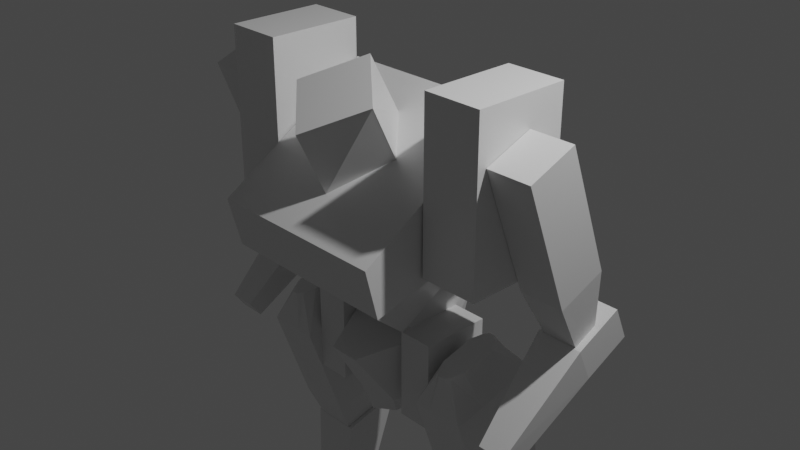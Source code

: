 # Source: mech.blend  (saved by Blender 3.1.7; exported with 4.5.12 LTS)
import bpy
from mathutils import Matrix  # noqa: F401  (used for matrix-valued properties, if any)

bpy.ops.wm.read_factory_settings(use_empty=True)
scene = bpy.context.scene
scene.name = 'Scene'

# ---- collections
col_collection = bpy.data.collections.new('Collection'); scene.collection.children.link(col_collection)

# ---- materials (node trees are filled in below, after node groups)
mat_material = bpy.data.materials.new('Material')
mat_material.alpha_threshold = 0.0
mat_material.use_transparent_shadow = False
mat_material.line_color = (0.0, 0.0, 0.0, 1.0)

# ---- material node trees
mat_material.use_nodes = True; mat_material.node_tree.nodes.clear()
_N = mat_material.node_tree.nodes; _L = mat_material.node_tree.links
n0 = _N.new('ShaderNodeOutputMaterial'); n0.name = 'Material Output'; n0.location = (300, 300)
n1 = _N.new('ShaderNodeBsdfPrincipled'); n1.name = 'Principled BSDF'; n1.location = (10, 300)
n1.distribution = 'GGX'
n1.subsurface_method = 'RANDOM_WALK_SKIN'
n1.inputs[2].default_value = 0.4
n1.inputs[3].default_value = 1.45
n1.inputs[27].default_value = (0.0, 0.0, 0.0, 1.0)
n1.inputs[28].default_value = 1.0
_L.new(n1.outputs[0], n0.inputs[0])
n0.is_active_output = True

# ---- world
world_world = bpy.data.worlds.new('World'); scene.world = world_world
world_world.use_nodes = True; world_world.node_tree.nodes.clear()
_N = world_world.node_tree.nodes; _L = world_world.node_tree.links
n0 = _N.new('ShaderNodeOutputWorld'); n0.name = 'World Output'; n0.location = (300, 300)
n1 = _N.new('ShaderNodeBackground'); n1.name = 'Background'; n1.location = (10, 300)
n1.inputs[0].default_value = (0.05088, 0.05088, 0.05088, 1.0)
_L.new(n1.outputs[0], n0.inputs[0])
n0.is_active_output = True
world_world.color = (0.05088, 0.05088, 0.05088)
world_world.use_sun_shadow = False
world_world.sun_shadow_jitter_overblur = 0.0

# ---- cameras
cam_camera = bpy.data.cameras.new('Camera')
cam_camera.clip_end = 100.0
cam_camera.ortho_scale = 7.314

# ---- lights
light_light = bpy.data.lights.new('Light', 'POINT')
light_light.transmission_factor = 0.0
light_light.energy = 1000.0
light_light.shadow_soft_size = 0.1
light_light.shadow_maximum_resolution = 0.006
light_light.use_absolute_resolution = True

# ---- meshes
me_cube = bpy.data.meshes.new('Cube')
me_cube.from_pydata([(1.042, 0.3733, -0.004108), (0.6473, -0.567, -0.8161), (1.021, -1.365, 0.3128), (1.021, 0.3681, 1.391), (1.021, 0.6393, 0.2407), (0.0, 0.4777, -0.2329), (0.0, 0.3681, 1.391), (0.0, -0.567, -0.8161), (0.0, -1.365, 0.3128), (0.0, -1.224, -0.2383), (0.0, 0.6393, 0.2407), (1.68, 0.3733, -0.004108), (1.68, 0.3733, 1.807), (0.0, -0.9438, 0.5749), (0.0, -0.008859, 1.156), (0.5322, -0.8169, 1.539), (0.4049, -0.421, 0.9), (0.0, 0.321, -0.3204), (0.0, -0.4103, -0.7286), (0.4531, 0.6078, -0.842), (0.0, 0.6078, -0.842), (0.0, -0.1723, -1.147), (0.0, 0.0563, -2.135), (0.0, -0.7809, -1.267), (0.172, -0.7809, -1.267), (0.0, -0.3856, -2.135), (0.2075, -0.2405, -2.135), (0.436, 5.303e-05, -1.883), (0.0, 0.5451, -1.806), (0.0, -0.4516, -1.914), (0.2825, -0.3456, -1.914), (0.8874, 0.00247, -3.072), (0.8874, 0.6996, -2.893), (1.363, 0.00247, -3.072), (1.363, 0.6996, -2.893), (1.205, 0.1688, -0.9641), (0.8296, -0.1547, -2.709), (0.8296, -0.5575, -1.553), (0.8296, 0.4587, -1.293), (0.8296, 0.6626, -2.499), (1.421, 0.4587, -1.293), (1.421, 0.6626, -2.499), (1.421, -0.5575, -1.553), (1.421, -0.1547, -2.709), (0.8874, 0.4672, -2.952), (0.8874, 0.2348, -3.012), (0.9857, -0.3307, -1.092), (0.9857, 0.03777, -0.9978), (1.363, 0.2348, -3.012), (1.363, 0.4672, -2.952), (1.265, 0.03777, -0.9978), (1.265, -0.3307, -1.092), (1.421, 0.3902, -2.569), (1.421, 0.1178, -2.639), (1.421, 0.12, -1.38), (1.421, -0.2188, -1.467), (0.8296, 0.1178, -2.639), (0.8296, 0.3902, -2.569), (0.8296, -0.2188, -1.467), (0.8296, 0.12, -1.38), (1.204, 0.6996, -2.893), (1.046, 0.6996, -2.893), (1.095, 0.2091, -0.9538), (1.155, 0.2091, -0.9538), (1.046, 0.00247, -3.072), (1.204, 0.00247, -3.072), (1.155, -0.502, -1.136), (1.095, -0.502, -1.136), (1.224, -0.1547, -2.709), (1.027, -0.1547, -2.709), (1.224, -0.5575, -1.553), (1.027, -0.5575, -1.553), (1.027, 0.6626, -2.499), (1.224, 0.6626, -2.499), (1.027, 0.4587, -1.293), (1.224, 0.4587, -1.293), (1.046, 0.1688, -0.9641), (1.046, -0.4617, -1.126), (1.205, -0.4617, -1.126), (1.204, 0.4672, -2.952), (1.046, 0.4672, -2.952), (1.204, 0.2348, -3.012), (1.046, 0.2348, -3.012), (0.9133, -0.08562, -4.557), (0.8375, 0.00125, -3.074), (0.9133, 0.2342, -4.449), (0.8375, 0.6972, -2.902), (1.328, -0.08562, -4.557), (1.403, 0.00125, -3.074), (1.328, 0.2342, -4.449), (1.403, 0.6972, -2.902), (1.005, -0.01462, -4.533), (1.005, 0.1632, -4.473), (1.236, -0.01462, -4.533), (1.236, 0.1632, -4.473), (0.9624, -0.03082, -4.796), (0.9624, 0.01315, -4.796), (1.278, -0.03082, -4.796), (1.278, 0.01315, -4.796), (1.269, -0.006529, -4.666), (1.269, 0.1369, -4.636), (0.9722, 0.1369, -4.636), (0.9722, -0.006529, -4.666), (0.4459, -0.3892, -1.975), (0.4459, -0.3892, -0.9739), (0.4459, 0.3892, -1.975), (0.4459, 0.3892, -0.9739), (0.8336, -0.3892, -1.975), (0.8336, -0.3892, -0.9739), (0.8336, 0.3892, -1.975), (0.8336, 0.3892, -0.9739), (1.739, 0.2588, -0.6715), (1.685, -0.592, 1.264), (1.739, 0.536, -0.544), (1.685, -0.05162, 1.472), (2.117, 0.2588, -0.6715), (2.171, -0.592, 1.264), (2.117, 0.536, -0.544), (2.171, -0.05162, 1.472), (1.685, -0.05681, -0.125), (1.685, 0.4836, 0.08328), (2.171, 0.4836, 0.08328), (2.171, -0.05681, -0.125), (1.681, 0.7715, -0.4356), (1.681, 0.9409, -0.8084), (2.188, 0.7715, -0.4356), (2.188, 0.9409, -0.8084), (1.786, -0.6612, -1.502), (1.786, -0.5195, -1.695), (2.083, -0.6612, -1.502), (2.083, -0.5195, -1.695), (2.188, 0.2408, -0.6767), (2.188, 0.4102, -1.049), (1.681, 0.4102, -1.049), (1.681, 0.2408, -0.6767), (0.5314, -0.8193, 1.538), (1.68, -0.689, 1.807), (1.68, -0.689, -0.004108), (1.042, 0.3733, 1.807), (0.6473, 0.4777, -0.2329), (1.042, -0.689, 1.807), (1.042, -0.689, -0.004108), (1.021, -1.224, -0.2383), (0.4043, -0.4234, 0.8988), (0.4531, -0.4103, -0.7286), (0.4531, 0.321, -0.3204), (0.4531, -0.1723, -1.147), (0.2184, -0.1313, -2.135), (0.1569, -0.009132, -2.135), (0.345, 0.4487, -1.806), (1.236, 0.2517, -4.559), (1.005, 0.2517, -4.559), (1.269, 0.1602, -4.696), (0.9722, 0.1602, -4.696), (1.203, 0.2427, -4.796), (1.037, 0.2427, -4.796), (1.227, 0.1768, -4.796), (1.014, 0.1768, -4.796), (-1.042, 0.3733, -0.004108), (-0.6473, -0.567, -0.8161), (-1.021, -1.365, 0.3128), (-1.021, 0.3681, 1.391), (-1.021, 0.6393, 0.2407), (-1.68, 0.3733, -0.004108), (-1.68, 0.3733, 1.807), (0.000911, -0.366, 1.818), (-0.5322, -0.8169, 1.539), (-0.4049, -0.421, 0.9), (-0.001734, -1.27, 1.258), (-0.4531, 0.6078, -0.842), (-0.172, -0.7809, -1.267), (-0.2075, -0.2405, -2.135), (-0.436, 5.303e-05, -1.883), (-0.2825, -0.3456, -1.914), (-0.8874, 0.00247, -3.072), (-0.8874, 0.6996, -2.893), (-1.363, 0.00247, -3.072), (-1.363, 0.6996, -2.893), (-1.205, 0.1688, -0.9641), (-0.8296, -0.1547, -2.709), (-0.8296, -0.5575, -1.553), (-0.8296, 0.4587, -1.293), (-0.8296, 0.6626, -2.499), (-1.421, 0.4587, -1.293), (-1.421, 0.6626, -2.499), (-1.421, -0.5575, -1.553), (-1.421, -0.1547, -2.709), (-0.8874, 0.4672, -2.952), (-0.8874, 0.2348, -3.012), (-0.9857, -0.3307, -1.092), (-0.9857, 0.03777, -0.9978), (-1.363, 0.2348, -3.012), (-1.363, 0.4672, -2.952), (-1.265, 0.03777, -0.9978), (-1.265, -0.3307, -1.092), (-1.421, 0.3902, -2.569), (-1.421, 0.1178, -2.639), (-1.421, 0.12, -1.38), (-1.421, -0.2188, -1.467), (-0.8296, 0.1178, -2.639), (-0.8296, 0.3902, -2.569), (-0.8296, -0.2188, -1.467), (-0.8296, 0.12, -1.38), (-1.204, 0.6996, -2.893), (-1.046, 0.6996, -2.893), (-1.095, 0.2091, -0.9538), (-1.155, 0.2091, -0.9538), (-1.046, 0.00247, -3.072), (-1.204, 0.00247, -3.072), (-1.155, -0.502, -1.136), (-1.095, -0.502, -1.136), (-1.224, -0.1547, -2.709), (-1.027, -0.1547, -2.709), (-1.224, -0.5575, -1.553), (-1.027, -0.5575, -1.553), (-1.027, 0.6626, -2.499), (-1.224, 0.6626, -2.499), (-1.027, 0.4587, -1.293), (-1.224, 0.4587, -1.293), (-1.046, 0.1688, -0.9641), (-1.046, -0.4617, -1.126), (-1.205, -0.4617, -1.126), (-1.204, 0.4672, -2.952), (-1.046, 0.4672, -2.952), (-1.204, 0.2348, -3.012), (-1.046, 0.2348, -3.012), (-0.9133, -0.08562, -4.557), (-0.8375, 0.00125, -3.074), (-0.9133, 0.2342, -4.449), (-0.8375, 0.6972, -2.902), (-1.328, -0.08562, -4.557), (-1.403, 0.00125, -3.074), (-1.328, 0.2342, -4.449), (-1.403, 0.6972, -2.902), (-1.005, -0.01462, -4.533), (-1.005, 0.1632, -4.473), (-1.236, -0.01462, -4.533), (-1.236, 0.1632, -4.473), (-0.9624, -0.03082, -4.796), (-0.9624, 0.01315, -4.796), (-1.278, -0.03082, -4.796), (-1.278, 0.01315, -4.796), (-1.269, -0.006529, -4.666), (-1.269, 0.1369, -4.636), (-0.9722, 0.1369, -4.636), (-0.9722, -0.006529, -4.666), (-0.4459, -0.3892, -1.975), (-0.4459, -0.3892, -0.9739), (-0.4459, 0.3892, -1.975), (-0.4459, 0.3892, -0.9739), (-0.8336, -0.3892, -1.975), (-0.8336, -0.3892, -0.9739), (-0.8336, 0.3892, -1.975), (-0.8336, 0.3892, -0.9739), (-1.739, 0.2588, -0.6715), (-1.685, -0.592, 1.264), (-1.739, 0.536, -0.544), (-1.685, -0.05162, 1.472), (-2.117, 0.2588, -0.6715), (-2.171, -0.592, 1.264), (-2.117, 0.536, -0.544), (-2.171, -0.05162, 1.472), (-1.685, -0.05681, -0.125), (-1.685, 0.4836, 0.08328), (-2.171, 0.4836, 0.08328), (-2.171, -0.05681, -0.125), (-1.681, 0.7715, -0.4356), (-1.681, 0.9409, -0.8084), (-2.188, 0.7715, -0.4356), (-2.188, 0.9409, -0.8084), (-1.786, -0.6612, -1.502), (-1.786, -0.5195, -1.695), (-2.083, -0.6612, -1.502), (-2.083, -0.5195, -1.695), (-2.188, 0.2408, -0.6767), (-2.188, 0.4102, -1.049), (-1.681, 0.4102, -1.049), (-1.681, 0.2408, -0.6767), (-0.5314, -0.8193, 1.538), (-0.000911, -0.366, 1.818), (-1.68, -0.689, 1.807), (-1.68, -0.689, -0.004108), (-1.042, 0.3733, 1.807), (-0.6473, 0.4777, -0.2329), (-1.042, -0.689, 1.807), (-1.042, -0.689, -0.004108), (-1.021, -1.224, -0.2383), (0.001734, -1.27, 1.258), (-0.4043, -0.4234, 0.8988), (-0.4531, -0.4103, -0.7286), (-0.4531, 0.321, -0.3204), (-0.4531, -0.1723, -1.147), (-0.2184, -0.1313, -2.135), (-0.1569, -0.009132, -2.135), (-0.345, 0.4487, -1.806), (-1.236, 0.2517, -4.559), (-1.005, 0.2517, -4.559), (-1.269, 0.1602, -4.696), (-0.9722, 0.1602, -4.696), (-1.203, 0.2427, -4.796), (-1.037, 0.2427, -4.796), (-1.227, 0.1768, -4.796), (-1.014, 0.1768, -4.796)], [], [(10, 6, 3, 4), (4, 3, 2, 142), (0, 11, 137, 141), (11, 12, 136, 137), (12, 138, 140, 136), (139, 4, 142, 1), (5, 10, 4, 139), (0, 138, 12, 11), (1, 142, 9, 7), (3, 6, 8, 2), (142, 2, 8, 9), (141, 140, 138, 0), (16, 14, 279, 15), (13, 16, 15, 287), (1, 7, 18, 144), (139, 1, 144, 145), (27, 146, 24, 30), (17, 145, 19, 20), (145, 144, 146, 19), (149, 27, 147, 148), (30, 29, 25, 26), (146, 21, 23, 24), (25, 147, 26), (24, 23, 29, 30), (19, 146, 27, 149), (20, 19, 149, 28), (147, 27, 30, 26), (59, 47, 76, 38), (75, 63, 35, 40), (55, 51, 78, 42), (71, 67, 77, 37), (81, 48, 33, 65), (64, 69, 36, 31), (69, 71, 37, 36), (48, 53, 43, 33), (53, 55, 42, 43), (60, 73, 41, 34), (73, 75, 40, 41), (44, 57, 39, 32), (57, 59, 38, 39), (36, 37, 58, 56), (56, 58, 59, 57), (31, 36, 56, 45), (45, 56, 57, 44), (41, 40, 54, 52), (52, 54, 55, 53), (34, 41, 52, 49), (49, 52, 53, 48), (76, 47, 46, 77), (60, 34, 49, 79), (79, 49, 48, 81), (40, 35, 50, 54), (54, 50, 51, 55), (37, 77, 46, 58), (58, 46, 47, 59), (44, 80, 82, 45), (80, 79, 81, 82), (32, 61, 80, 44), (61, 60, 79, 80), (50, 35, 78, 51), (35, 76, 77, 78), (63, 62, 76, 35), (39, 38, 74, 72), (72, 74, 75, 73), (32, 39, 72, 61), (61, 72, 73, 60), (43, 42, 70, 68), (68, 70, 71, 69), (33, 43, 68, 65), (65, 68, 69, 64), (78, 77, 67, 66), (45, 82, 64, 31), (82, 81, 65, 64), (42, 78, 66, 70), (70, 66, 67, 71), (38, 76, 62, 74), (74, 62, 63, 75), (83, 84, 86, 85), (85, 86, 90, 89), (89, 90, 88, 87), (87, 88, 84, 83), (87, 83, 91, 93), (90, 86, 84, 88), (100, 99, 97, 98), (85, 89, 94, 92), (83, 85, 92, 91), (89, 87, 93, 94), (96, 98, 97, 95), (102, 101, 96, 95), (99, 102, 95, 97), (101, 100, 98, 96), (94, 100, 152, 150), (93, 91, 102, 99), (91, 92, 101, 102), (94, 93, 99, 100), (103, 104, 106, 105), (105, 106, 110, 109), (109, 110, 108, 107), (107, 108, 104, 103), (105, 109, 107, 103), (110, 106, 104, 108), (119, 112, 114, 120), (120, 114, 118, 121), (121, 118, 116, 122), (122, 116, 112, 119), (113, 117, 115, 111), (118, 114, 112, 116), (115, 122, 119, 111), (117, 121, 122, 115), (113, 120, 121, 117), (111, 119, 120, 113), (124, 123, 125, 126), (128, 130, 129, 127), (132, 131, 129, 130), (134, 133, 128, 127), (131, 134, 127, 129), (133, 132, 130, 128), (124, 126, 132, 133), (125, 123, 134, 131), (123, 124, 133, 134), (139, 145, 17, 5), (14, 165, 135, 143), (143, 135, 168, 13), (137, 136, 140, 141), (18, 21, 146, 144), (22, 148, 147, 25), (149, 148, 22, 28), (126, 125, 131, 132), (153, 151, 155, 157), (100, 101, 153, 152), (101, 92, 151, 153), (92, 94, 150, 151), (155, 154, 156, 157), (151, 150, 154, 155), (152, 153, 157, 156), (150, 152, 156, 154), (10, 162, 161, 6), (162, 286, 160, 161), (158, 285, 281, 163), (163, 281, 280, 164), (164, 280, 284, 282), (283, 159, 286, 162), (5, 283, 162, 10), (158, 163, 164, 282), (159, 7, 9, 286), (161, 160, 8, 6), (286, 9, 8, 160), (285, 158, 282, 284), (167, 166, 165, 14), (13, 168, 166, 167), (159, 289, 18, 7), (283, 290, 289, 159), (172, 173, 170, 291), (17, 20, 169, 290), (290, 169, 291, 289), (294, 293, 292, 172), (173, 171, 25, 29), (291, 170, 23, 21), (25, 171, 292), (170, 173, 29, 23), (169, 294, 172, 291), (20, 28, 294, 169), (292, 171, 173, 172), (202, 181, 219, 190), (218, 183, 178, 206), (198, 185, 221, 194), (214, 180, 220, 210), (224, 208, 176, 191), (207, 174, 179, 212), (212, 179, 180, 214), (191, 176, 186, 196), (196, 186, 185, 198), (203, 177, 184, 216), (216, 184, 183, 218), (187, 175, 182, 200), (200, 182, 181, 202), (179, 199, 201, 180), (199, 200, 202, 201), (174, 188, 199, 179), (188, 187, 200, 199), (184, 195, 197, 183), (195, 196, 198, 197), (177, 192, 195, 184), (192, 191, 196, 195), (219, 220, 189, 190), (203, 222, 192, 177), (222, 224, 191, 192), (183, 197, 193, 178), (197, 198, 194, 193), (180, 201, 189, 220), (201, 202, 190, 189), (187, 188, 225, 223), (223, 225, 224, 222), (175, 187, 223, 204), (204, 223, 222, 203), (193, 194, 221, 178), (178, 221, 220, 219), (206, 178, 219, 205), (182, 215, 217, 181), (215, 216, 218, 217), (175, 204, 215, 182), (204, 203, 216, 215), (186, 211, 213, 185), (211, 212, 214, 213), (176, 208, 211, 186), (208, 207, 212, 211), (221, 209, 210, 220), (188, 174, 207, 225), (225, 207, 208, 224), (185, 213, 209, 221), (213, 214, 210, 209), (181, 217, 205, 219), (217, 218, 206, 205), (226, 228, 229, 227), (228, 232, 233, 229), (232, 230, 231, 233), (230, 226, 227, 231), (230, 236, 234, 226), (233, 231, 227, 229), (243, 241, 240, 242), (228, 235, 237, 232), (226, 234, 235, 228), (232, 237, 236, 230), (239, 238, 240, 241), (245, 238, 239, 244), (242, 240, 238, 245), (244, 239, 241, 243), (237, 295, 297, 243), (236, 242, 245, 234), (234, 245, 244, 235), (237, 243, 242, 236), (246, 248, 249, 247), (248, 252, 253, 249), (252, 250, 251, 253), (250, 246, 247, 251), (248, 246, 250, 252), (253, 251, 247, 249), (262, 263, 257, 255), (263, 264, 261, 257), (264, 265, 259, 261), (265, 262, 255, 259), (256, 254, 258, 260), (261, 259, 255, 257), (258, 254, 262, 265), (260, 258, 265, 264), (256, 260, 264, 263), (254, 256, 263, 262), (267, 269, 268, 266), (271, 270, 272, 273), (275, 273, 272, 274), (277, 270, 271, 276), (274, 272, 270, 277), (276, 271, 273, 275), (267, 276, 275, 269), (268, 274, 277, 266), (266, 277, 276, 267), (283, 5, 17, 290), (14, 288, 278, 279), (288, 13, 287, 278), (281, 285, 284, 280), (18, 289, 291, 21), (22, 25, 292, 293), (294, 28, 22, 293), (269, 275, 274, 268), (298, 302, 300, 296), (243, 297, 298, 244), (244, 298, 296, 235), (235, 296, 295, 237), (300, 302, 301, 299), (296, 300, 299, 295), (297, 301, 302, 298), (295, 299, 301, 297), (279, 278, 287, 15)])
_uv = me_cube.uv_layers.new(name='UVMap')
_uv.uv.foreach_set('vector', [0.5, 0.375, 0.625, 0.375, 0.625, 0.5, 0.5, 0.5, 0.5, 0.5, 0.625, 0.5, 0.625, 0.75, 0.5, 0.75, 0.375, 0.25, 0.625, 0.25, 0.625, 0.5, 0.375, 0.5, 0.375, 0.5, 0.625, 0.5, 0.625, 0.75, 0.375, 0.75, 0.375, 0.75, 0.625, 0.75, 0.625, 1.0, 0.375, 1.0, 0.375, 0.5, 0.5, 0.5, 0.5, 0.75, 0.375, 0.75, 0.375, 0.375, 0.5, 0.375, 0.5, 0.5, 0.375, 0.5, 0.125, 0.5, 0.375, 0.5, 0.375, 0.75, 0.125, 0.75, 0.375, 0.75, 0.5, 0.75, 0.5, 0.875, 0.375, 0.875, 0.625, 0.5, 0.75, 0.5, 0.75, 0.75, 0.625, 0.75, 0.5, 0.75, 0.625, 0.75, 0.625, 0.875, 0.5, 0.875, 0.625, 0.5, 0.875, 0.5, 0.875, 0.75, 0.625, 0.75, 0.375, 0.0, 0.375, 0.25, 0.625, 0.25, 0.625, 0.0, 0.375, 0.75, 0.375, 1.0, 0.625, 1.0, 0.625, 0.75, 0.375, 0.75, 0.375, 0.875, 0.375, 0.875, 0.375, 0.75, 0.375, 0.5, 0.375, 0.75, 0.375, 0.75, 0.375, 0.5, 0.375, 0.75, 0.375, 0.75, 0.375, 0.75, 0.375, 0.75, 0.375, 0.375, 0.375, 0.5, 0.375, 0.5, 0.375, 0.375, 0.375, 0.5, 0.375, 0.75, 0.375, 0.75, 0.375, 0.5, 0.375, 0.5, 0.375, 0.75, 0.375, 0.75, 0.375, 0.5, 0.375, 0.75, 0.375, 0.875, 0.375, 0.875, 0.375, 0.75, 0.375, 0.75, 0.375, 0.875, 0.375, 0.875, 0.375, 0.75, 0.25, 0.75, 0.375, 0.75, 0.375, 0.75, 0.375, 0.75, 0.375, 0.875, 0.375, 0.875, 0.375, 0.75, 0.375, 0.5, 0.375, 0.75, 0.375, 0.75, 0.375, 0.5, 0.375, 0.375, 0.375, 0.5, 0.375, 0.5, 0.375, 0.375, 0.375, 0.75, 0.375, 0.75, 0.375, 0.75, 0.375, 0.75, 0.5417, 0.1667, 0.625, 0.1667, 0.625, 0.25, 0.5417, 0.25, 0.5417, 0.4167, 0.625, 0.4167, 0.625, 0.5, 0.5417, 0.5, 0.5417, 0.6667, 0.625, 0.6667, 0.625, 0.75, 0.5417, 0.75, 0.5417, 0.9167, 0.625, 0.9167, 0.625, 1.0, 0.5417, 1.0, 0.2917, 0.6667, 0.375, 0.6667, 0.375, 0.75, 0.2917, 0.75, 0.375, 0.9167, 0.4583, 0.9167, 0.4583, 1.0, 0.375, 1.0, 0.4583, 0.9167, 0.5417, 0.9167, 0.5417, 1.0, 0.4583, 1.0, 0.375, 0.6667, 0.4583, 0.6667, 0.4583, 0.75, 0.375, 0.75, 0.4583, 0.6667, 0.5417, 0.6667, 0.5417, 0.75, 0.4583, 0.75, 0.375, 0.4167, 0.4583, 0.4167, 0.4583, 0.5, 0.375, 0.5, 0.4583, 0.4167, 0.5417, 0.4167, 0.5417, 0.5, 0.4583, 0.5, 0.375, 0.1667, 0.4583, 0.1667, 0.4583, 0.25, 0.375, 0.25, 0.4583, 0.1667, 0.5417, 0.1667, 0.5417, 0.25, 0.4583, 0.25, 0.4583, 0.0, 0.5417, 0.0, 0.5417, 0.08333, 0.4583, 0.08333, 0.4583, 0.08333, 0.5417, 0.08333, 0.5417, 0.1667, 0.4583, 0.1667, 0.375, 0.0, 0.4583, 0.0, 0.4583, 0.08333, 0.375, 0.08333, 0.375, 0.08333, 0.4583, 0.08333, 0.4583, 0.1667, 0.375, 0.1667, 0.4583, 0.5, 0.5417, 0.5, 0.5417, 0.5833, 0.4583, 0.5833, 0.4583, 0.5833, 0.5417, 0.5833, 0.5417, 0.6667, 0.4583, 0.6667, 0.375, 0.5, 0.4583, 0.5, 0.4583, 0.5833, 0.375, 0.5833, 0.375, 0.5833, 0.4583, 0.5833, 0.4583, 0.6667, 0.375, 0.6667, 0.7917, 0.5833, 0.875, 0.5833, 0.875, 0.6667, 0.7917, 0.6667, 0.2917, 0.5, 0.375, 0.5, 0.375, 0.5833, 0.2917, 0.5833, 0.2917, 0.5833, 0.375, 0.5833, 0.375, 0.6667, 0.2917, 0.6667, 0.5417, 0.5, 0.625, 0.5, 0.625, 0.5833, 0.5417, 0.5833, 0.5417, 0.5833, 0.625, 0.5833, 0.625, 0.6667, 0.5417, 0.6667, 0.5417, 0.0, 0.625, 0.0, 0.625, 0.08333, 0.5417, 0.08333, 0.5417, 0.08333, 0.625, 0.08333, 0.625, 0.1667, 0.5417, 0.1667, 0.125, 0.5833, 0.2083, 0.5833, 0.2083, 0.6667, 0.125, 0.6667, 0.2083, 0.5833, 0.2917, 0.5833, 0.2917, 0.6667, 0.2083, 0.6667, 0.125, 0.5, 0.2083, 0.5, 0.2083, 0.5833, 0.125, 0.5833, 0.2083, 0.5, 0.2917, 0.5, 0.2917, 0.5833, 0.2083, 0.5833, 0.625, 0.5833, 0.7083, 0.5833, 0.7083, 0.6667, 0.625, 0.6667, 0.7083, 0.5833, 0.7917, 0.5833, 0.7917, 0.6667, 0.7083, 0.6667, 0.7083, 0.5, 0.7917, 0.5, 0.7917, 0.5833, 0.7083, 0.5833, 0.4583, 0.25, 0.5417, 0.25, 0.5417, 0.3333, 0.4583, 0.3333, 0.4583, 0.3333, 0.5417, 0.3333, 0.5417, 0.4167, 0.4583, 0.4167, 0.375, 0.25, 0.4583, 0.25, 0.4583, 0.3333, 0.375, 0.3333, 0.375, 0.3333, 0.4583, 0.3333, 0.4583, 0.4167, 0.375, 0.4167, 0.4583, 0.75, 0.5417, 0.75, 0.5417, 0.8333, 0.4583, 0.8333, 0.4583, 0.8333, 0.5417, 0.8333, 0.5417, 0.9167, 0.4583, 0.9167, 0.375, 0.75, 0.4583, 0.75, 0.4583, 0.8333, 0.375, 0.8333, 0.375, 0.8333, 0.4583, 0.8333, 0.4583, 0.9167, 0.375, 0.9167, 0.7083, 0.6667, 0.7917, 0.6667, 0.7917, 0.75, 0.7083, 0.75, 0.125, 0.6667, 0.2083, 0.6667, 0.2083, 0.75, 0.125, 0.75, 0.2083, 0.6667, 0.2917, 0.6667, 0.2917, 0.75, 0.2083, 0.75, 0.5417, 0.75, 0.625, 0.75, 0.625, 0.8333, 0.5417, 0.8333, 0.5417, 0.8333, 0.625, 0.8333, 0.625, 0.9167, 0.5417, 0.9167, 0.5417, 0.25, 0.625, 0.25, 0.625, 0.3333, 0.5417, 0.3333, 0.5417, 0.3333, 0.625, 0.3333, 0.625, 0.4167, 0.5417, 0.4167, 0.375, 0.0, 0.625, 0.0, 0.625, 0.25, 0.375, 0.25, 0.375, 0.25, 0.625, 0.25, 0.625, 0.5, 0.375, 0.5, 0.375, 0.5, 0.625, 0.5, 0.625, 0.75, 0.375, 0.75, 0.375, 0.75, 0.625, 0.75, 0.625, 1.0, 0.375, 1.0, 0.375, 0.75, 0.375, 1.0, 0.375, 1.0, 0.375, 0.75, 0.625, 0.5, 0.875, 0.5, 0.875, 0.75, 0.625, 0.75, 0.375, 0.5, 0.375, 0.75, 0.375, 0.75, 0.375, 0.5, 0.375, 0.25, 0.375, 0.5, 0.375, 0.5, 0.375, 0.25, 0.375, 0.0, 0.375, 0.25, 0.375, 0.25, 0.375, 0.0, 0.375, 0.5, 0.375, 0.75, 0.375, 0.75, 0.375, 0.5, 0.125, 0.5, 0.375, 0.5, 0.375, 0.75, 0.125, 0.75, 0.375, 0.0, 0.375, 0.25, 0.375, 0.25, 0.375, 0.0, 0.375, 0.75, 0.375, 1.0, 0.375, 1.0, 0.375, 0.75, 0.375, 0.25, 0.375, 0.5, 0.375, 0.5, 0.375, 0.25, 0.375, 0.5, 0.375, 0.5, 0.375, 0.5, 0.375, 0.5, 0.375, 0.75, 0.375, 1.0, 0.375, 1.0, 0.375, 0.75, 0.375, 0.0, 0.375, 0.25, 0.375, 0.25, 0.375, 0.0, 0.375, 0.5, 0.375, 0.75, 0.375, 0.75, 0.375, 0.5, 0.375, 0.0, 0.625, 0.0, 0.625, 0.25, 0.375, 0.25, 0.375, 0.25, 0.625, 0.25, 0.625, 0.5, 0.375, 0.5, 0.375, 0.5, 0.625, 0.5, 0.625, 0.75, 0.375, 0.75, 0.375, 0.75, 0.625, 0.75, 0.625, 1.0, 0.375, 1.0, 0.125, 0.5, 0.375, 0.5, 0.375, 0.75, 0.125, 0.75, 0.625, 0.5, 0.875, 0.5, 0.875, 0.75, 0.625, 0.75, 0.439, 0.0, 0.625, 0.0, 0.625, 0.25, 0.439, 0.25, 0.439, 0.25, 0.625, 0.25, 0.625, 0.5, 0.439, 0.5, 0.439, 0.5, 0.625, 0.5, 0.625, 0.75, 0.439, 0.75, 0.439, 0.75, 0.625, 0.75, 0.625, 1.0, 0.439, 1.0, 0.125, 0.5, 0.375, 0.5, 0.375, 0.75, 0.125, 0.75, 0.625, 0.5, 0.875, 0.5, 0.875, 0.75, 0.625, 0.75, 0.375, 0.75, 0.439, 0.75, 0.439, 1.0, 0.375, 1.0, 0.375, 0.5, 0.439, 0.5, 0.439, 0.75, 0.375, 0.75, 0.375, 0.25, 0.439, 0.25, 0.439, 0.5, 0.375, 0.5, 0.375, 0.0, 0.439, 0.0, 0.439, 0.25, 0.375, 0.25, 0.125, 0.5, 0.125, 0.75, 0.375, 0.75, 0.375, 0.5, 0.125, 0.5, 0.375, 0.5, 0.375, 0.75, 0.125, 0.75, 0.375, 0.5, 0.375, 0.75, 0.375, 0.75, 0.375, 0.5, 0.125, 0.75, 0.125, 0.5, 0.125, 0.5, 0.125, 0.75, 0.375, 0.75, 0.125, 0.75, 0.125, 0.75, 0.375, 0.75, 0.125, 0.5, 0.375, 0.5, 0.375, 0.5, 0.125, 0.5, 0.125, 0.5, 0.375, 0.5, 0.375, 0.5, 0.125, 0.5, 0.375, 0.75, 0.125, 0.75, 0.125, 0.75, 0.375, 0.75, 0.125, 0.75, 0.125, 0.5, 0.125, 0.5, 0.125, 0.75, 0.375, 0.5, 0.375, 0.5, 0.375, 0.375, 0.375, 0.375, 0.375, 0.25, 0.625, 0.25, 0.625, 0.5, 0.375, 0.5, 0.375, 0.5, 0.625, 0.5, 0.625, 0.75, 0.375, 0.75, 0.375, 0.0, 0.625, 0.0, 0.625, 0.25, 0.375, 0.25, 0.375, 0.875, 0.375, 0.875, 0.375, 0.75, 0.375, 0.75, 0.25, 0.5, 0.375, 0.5, 0.375, 0.75, 0.25, 0.75, 0.375, 0.5, 0.375, 0.5, 0.375, 0.375, 0.375, 0.375, 0.375, 0.5, 0.375, 0.75, 0.375, 0.75, 0.375, 0.5, 0.375, 0.25, 0.375, 0.25, 0.375, 0.25, 0.375, 0.25, 0.375, 0.5, 0.375, 0.25, 0.375, 0.25, 0.375, 0.5, 0.375, 0.25, 0.375, 0.25, 0.375, 0.25, 0.375, 0.25, 0.375, 0.25, 0.375, 0.5, 0.375, 0.5, 0.375, 0.25, 0.375, 0.25, 0.375, 0.5, 0.375, 0.5, 0.375, 0.25, 0.375, 0.25, 0.375, 0.5, 0.375, 0.5, 0.375, 0.25, 0.375, 0.5, 0.375, 0.25, 0.375, 0.25, 0.375, 0.5, 0.375, 0.5, 0.375, 0.5, 0.375, 0.5, 0.375, 0.5, 0.5, 0.375, 0.5, 0.5, 0.625, 0.5, 0.625, 0.375, 0.5, 0.5, 0.5, 0.75, 0.625, 0.75, 0.625, 0.5, 0.375, 0.25, 0.375, 0.5, 0.625, 0.5, 0.625, 0.25, 0.375, 0.5, 0.375, 0.75, 0.625, 0.75, 0.625, 0.5, 0.375, 0.75, 0.375, 1.0, 0.625, 1.0, 0.625, 0.75, 0.375, 0.5, 0.375, 0.75, 0.5, 0.75, 0.5, 0.5, 0.375, 0.375, 0.375, 0.5, 0.5, 0.5, 0.5, 0.375, 0.125, 0.5, 0.125, 0.75, 0.375, 0.75, 0.375, 0.5, 0.375, 0.75, 0.375, 0.875, 0.5, 0.875, 0.5, 0.75, 0.625, 0.5, 0.625, 0.75, 0.75, 0.75, 0.75, 0.5, 0.5, 0.75, 0.5, 0.875, 0.625, 0.875, 0.625, 0.75, 0.625, 0.5, 0.625, 0.75, 0.875, 0.75, 0.875, 0.5, 0.375, 0.0, 0.625, 0.0, 0.625, 0.25, 0.375, 0.25, 0.375, 0.75, 0.625, 0.75, 0.625, 1.0, 0.375, 1.0, 0.375, 0.75, 0.375, 0.75, 0.375, 0.875, 0.375, 0.875, 0.375, 0.5, 0.375, 0.5, 0.375, 0.75, 0.375, 0.75, 0.375, 0.75, 0.375, 0.75, 0.375, 0.75, 0.375, 0.75, 0.375, 0.375, 0.375, 0.375, 0.375, 0.5, 0.375, 0.5, 0.375, 0.5, 0.375, 0.5, 0.375, 0.75, 0.375, 0.75, 0.375, 0.5, 0.375, 0.5, 0.375, 0.75, 0.375, 0.75, 0.375, 0.75, 0.375, 0.75, 0.375, 0.875, 0.375, 0.875, 0.375, 0.75, 0.375, 0.75, 0.375, 0.875, 0.375, 0.875, 0.25, 0.75, 0.375, 0.75, 0.375, 0.75, 0.375, 0.75, 0.375, 0.75, 0.375, 0.875, 0.375, 0.875, 0.375, 0.5, 0.375, 0.5, 0.375, 0.75, 0.375, 0.75, 0.375, 0.375, 0.375, 0.375, 0.375, 0.5, 0.375, 0.5, 0.375, 0.75, 0.375, 0.75, 0.375, 0.75, 0.375, 0.75, 0.5417, 0.1667, 0.5417, 0.25, 0.625, 0.25, 0.625, 0.1667, 0.5417, 0.4167, 0.5417, 0.5, 0.625, 0.5, 0.625, 0.4167, 0.5417, 0.6667, 0.5417, 0.75, 0.625, 0.75, 0.625, 0.6667, 0.5417, 0.9167, 0.5417, 1.0, 0.625, 1.0, 0.625, 0.9167, 0.2917, 0.6667, 0.2917, 0.75, 0.375, 0.75, 0.375, 0.6667, 0.375, 0.9167, 0.375, 1.0, 0.4583, 1.0, 0.4583, 0.9167, 0.4583, 0.9167, 0.4583, 1.0, 0.5417, 1.0, 0.5417, 0.9167, 0.375, 0.6667, 0.375, 0.75, 0.4583, 0.75, 0.4583, 0.6667, 0.4583, 0.6667, 0.4583, 0.75, 0.5417, 0.75, 0.5417, 0.6667, 0.375, 0.4167, 0.375, 0.5, 0.4583, 0.5, 0.4583, 0.4167, 0.4583, 0.4167, 0.4583, 0.5, 0.5417, 0.5, 0.5417, 0.4167, 0.375, 0.1667, 0.375, 0.25, 0.4583, 0.25, 0.4583, 0.1667, 0.4583, 0.1667, 0.4583, 0.25, 0.5417, 0.25, 0.5417, 0.1667, 0.4583, 0.0, 0.4583, 0.08333, 0.5417, 0.08333, 0.5417, 0.0, 0.4583, 0.08333, 0.4583, 0.1667, 0.5417, 0.1667, 0.5417, 0.08333, 0.375, 0.0, 0.375, 0.08333, 0.4583, 0.08333, 0.4583, 0.0, 0.375, 0.08333, 0.375, 0.1667, 0.4583, 0.1667, 0.4583, 0.08333, 0.4583, 0.5, 0.4583, 0.5833, 0.5417, 0.5833, 0.5417, 0.5, 0.4583, 0.5833, 0.4583, 0.6667, 0.5417, 0.6667, 0.5417, 0.5833, 0.375, 0.5, 0.375, 0.5833, 0.4583, 0.5833, 0.4583, 0.5, 0.375, 0.5833, 0.375, 0.6667, 0.4583, 0.6667, 0.4583, 0.5833, 0.7917, 0.5833, 0.7917, 0.6667, 0.875, 0.6667, 0.875, 0.5833, 0.2917, 0.5, 0.2917, 0.5833, 0.375, 0.5833, 0.375, 0.5, 0.2917, 0.5833, 0.2917, 0.6667, 0.375, 0.6667, 0.375, 0.5833, 0.5417, 0.5, 0.5417, 0.5833, 0.625, 0.5833, 0.625, 0.5, 0.5417, 0.5833, 0.5417, 0.6667, 0.625, 0.6667, 0.625, 0.5833, 0.5417, 0.0, 0.5417, 0.08333, 0.625, 0.08333, 0.625, 0.0, 0.5417, 0.08333, 0.5417, 0.1667, 0.625, 0.1667, 0.625, 0.08333, 0.125, 0.5833, 0.125, 0.6667, 0.2083, 0.6667, 0.2083, 0.5833, 0.2083, 0.5833, 0.2083, 0.6667, 0.2917, 0.6667, 0.2917, 0.5833, 0.125, 0.5, 0.125, 0.5833, 0.2083, 0.5833, 0.2083, 0.5, 0.2083, 0.5, 0.2083, 0.5833, 0.2917, 0.5833, 0.2917, 0.5, 0.625, 0.5833, 0.625, 0.6667, 0.7083, 0.6667, 0.7083, 0.5833, 0.7083, 0.5833, 0.7083, 0.6667, 0.7917, 0.6667, 0.7917, 0.5833, 0.7083, 0.5, 0.7083, 0.5833, 0.7917, 0.5833, 0.7917, 0.5, 0.4583, 0.25, 0.4583, 0.3333, 0.5417, 0.3333, 0.5417, 0.25, 0.4583, 0.3333, 0.4583, 0.4167, 0.5417, 0.4167, 0.5417, 0.3333, 0.375, 0.25, 0.375, 0.3333, 0.4583, 0.3333, 0.4583, 0.25, 0.375, 0.3333, 0.375, 0.4167, 0.4583, 0.4167, 0.4583, 0.3333, 0.4583, 0.75, 0.4583, 0.8333, 0.5417, 0.8333, 0.5417, 0.75, 0.4583, 0.8333, 0.4583, 0.9167, 0.5417, 0.9167, 0.5417, 0.8333, 0.375, 0.75, 0.375, 0.8333, 0.4583, 0.8333, 0.4583, 0.75, 0.375, 0.8333, 0.375, 0.9167, 0.4583, 0.9167, 0.4583, 0.8333, 0.7083, 0.6667, 0.7083, 0.75, 0.7917, 0.75, 0.7917, 0.6667, 0.125, 0.6667, 0.125, 0.75, 0.2083, 0.75, 0.2083, 0.6667, 0.2083, 0.6667, 0.2083, 0.75, 0.2917, 0.75, 0.2917, 0.6667, 0.5417, 0.75, 0.5417, 0.8333, 0.625, 0.8333, 0.625, 0.75, 0.5417, 0.8333, 0.5417, 0.9167, 0.625, 0.9167, 0.625, 0.8333, 0.5417, 0.25, 0.5417, 0.3333, 0.625, 0.3333, 0.625, 0.25, 0.5417, 0.3333, 0.5417, 0.4167, 0.625, 0.4167, 0.625, 0.3333, 0.375, 0.0, 0.375, 0.25, 0.625, 0.25, 0.625, 0.0, 0.375, 0.25, 0.375, 0.5, 0.625, 0.5, 0.625, 0.25, 0.375, 0.5, 0.375, 0.75, 0.625, 0.75, 0.625, 0.5, 0.375, 0.75, 0.375, 1.0, 0.625, 1.0, 0.625, 0.75, 0.375, 0.75, 0.375, 0.75, 0.375, 1.0, 0.375, 1.0, 0.625, 0.5, 0.625, 0.75, 0.875, 0.75, 0.875, 0.5, 0.375, 0.5, 0.375, 0.5, 0.375, 0.75, 0.375, 0.75, 0.375, 0.25, 0.375, 0.25, 0.375, 0.5, 0.375, 0.5, 0.375, 0.0, 0.375, 0.0, 0.375, 0.25, 0.375, 0.25, 0.375, 0.5, 0.375, 0.5, 0.375, 0.75, 0.375, 0.75, 0.125, 0.5, 0.125, 0.75, 0.375, 0.75, 0.375, 0.5, 0.375, 0.0, 0.375, 0.0, 0.375, 0.25, 0.375, 0.25, 0.375, 0.75, 0.375, 0.75, 0.375, 1.0, 0.375, 1.0, 0.375, 0.25, 0.375, 0.25, 0.375, 0.5, 0.375, 0.5, 0.375, 0.5, 0.375, 0.5, 0.375, 0.5, 0.375, 0.5, 0.375, 0.75, 0.375, 0.75, 0.375, 1.0, 0.375, 1.0, 0.375, 0.0, 0.375, 0.0, 0.375, 0.25, 0.375, 0.25, 0.375, 0.5, 0.375, 0.5, 0.375, 0.75, 0.375, 0.75, 0.375, 0.0, 0.375, 0.25, 0.625, 0.25, 0.625, 0.0, 0.375, 0.25, 0.375, 0.5, 0.625, 0.5, 0.625, 0.25, 0.375, 0.5, 0.375, 0.75, 0.625, 0.75, 0.625, 0.5, 0.375, 0.75, 0.375, 1.0, 0.625, 1.0, 0.625, 0.75, 0.125, 0.5, 0.125, 0.75, 0.375, 0.75, 0.375, 0.5, 0.625, 0.5, 0.625, 0.75, 0.875, 0.75, 0.875, 0.5, 0.439, 0.0, 0.439, 0.25, 0.625, 0.25, 0.625, 0.0, 0.439, 0.25, 0.439, 0.5, 0.625, 0.5, 0.625, 0.25, 0.439, 0.5, 0.439, 0.75, 0.625, 0.75, 0.625, 0.5, 0.439, 0.75, 0.439, 1.0, 0.625, 1.0, 0.625, 0.75, 0.125, 0.5, 0.125, 0.75, 0.375, 0.75, 0.375, 0.5, 0.625, 0.5, 0.625, 0.75, 0.875, 0.75, 0.875, 0.5, 0.375, 0.75, 0.375, 1.0, 0.439, 1.0, 0.439, 0.75, 0.375, 0.5, 0.375, 0.75, 0.439, 0.75, 0.439, 0.5, 0.375, 0.25, 0.375, 0.5, 0.439, 0.5, 0.439, 0.25, 0.375, 0.0, 0.375, 0.25, 0.439, 0.25, 0.439, 0.0, 0.125, 0.5, 0.375, 0.5, 0.375, 0.75, 0.125, 0.75, 0.125, 0.5, 0.125, 0.75, 0.375, 0.75, 0.375, 0.5, 0.375, 0.5, 0.375, 0.5, 0.375, 0.75, 0.375, 0.75, 0.125, 0.75, 0.125, 0.75, 0.125, 0.5, 0.125, 0.5, 0.375, 0.75, 0.375, 0.75, 0.125, 0.75, 0.125, 0.75, 0.125, 0.5, 0.125, 0.5, 0.375, 0.5, 0.375, 0.5, 0.125, 0.5, 0.125, 0.5, 0.375, 0.5, 0.375, 0.5, 0.375, 0.75, 0.375, 0.75, 0.125, 0.75, 0.125, 0.75, 0.125, 0.75, 0.125, 0.75, 0.125, 0.5, 0.125, 0.5, 0.375, 0.5, 0.375, 0.375, 0.375, 0.375, 0.375, 0.5, 0.375, 0.25, 0.375, 0.5, 0.625, 0.5, 0.625, 0.25, 0.375, 0.5, 0.375, 0.75, 0.625, 0.75, 0.625, 0.5, 0.375, 0.0, 0.375, 0.25, 0.625, 0.25, 0.625, 0.0, 0.375, 0.875, 0.375, 0.75, 0.375, 0.75, 0.375, 0.875, 0.25, 0.5, 0.25, 0.75, 0.375, 0.75, 0.375, 0.5, 0.375, 0.5, 0.375, 0.375, 0.375, 0.375, 0.375, 0.5, 0.375, 0.5, 0.375, 0.5, 0.375, 0.75, 0.375, 0.75, 0.375, 0.25, 0.375, 0.25, 0.375, 0.25, 0.375, 0.25, 0.375, 0.5, 0.375, 0.5, 0.375, 0.25, 0.375, 0.25, 0.375, 0.25, 0.375, 0.25, 0.375, 0.25, 0.375, 0.25, 0.375, 0.25, 0.375, 0.25, 0.375, 0.5, 0.375, 0.5, 0.375, 0.25, 0.375, 0.25, 0.375, 0.5, 0.375, 0.5, 0.375, 0.25, 0.375, 0.25, 0.375, 0.5, 0.375, 0.5, 0.375, 0.5, 0.375, 0.5, 0.375, 0.25, 0.375, 0.25, 0.375, 0.5, 0.375, 0.5, 0.375, 0.5, 0.375, 0.5, 0.625, 0.25, 0.625, 0.5, 0.625, 0.75, 0.625, 0.0])
me_cube.materials.append(mat_material)
me_cube.use_remesh_preserve_volume = False
me_cube.use_remesh_preserve_attributes = False
me_cube.use_mirror_x = True
me_cube.use_mirror_vertex_groups = False
me_cube.update()

# ---- objects
ob_cube = bpy.data.objects.new('Cube', me_cube)
ob_light = bpy.data.objects.new('Light', light_light)
ob_camera = bpy.data.objects.new('Camera', cam_camera)

# ---- transforms, parenting, visibility, modifiers, constraints
ob_cube.location = (0.0, 0.0, 0.0)
ob_cube.lock_rotations_4d = False
ob_cube.empty_display_type = 'ARROWS'
ob_cube.lineart.crease_threshold = 0.0
ob_cube.use_mesh_mirror_x = True
ob_light.location = (4.076, 1.005, 5.904)
ob_light.rotation_euler = (0.6503, 0.05522, 1.866)
ob_light.lock_rotations_4d = False
ob_light.empty_display_type = 'ARROWS'
ob_light.color = (0.0, 0.0, 0.0, 0.0)
ob_light.lineart.crease_threshold = 0.0
ob_camera.location = (7.359, -6.926, 4.958)
ob_camera.rotation_euler = (1.109, 0.0, 0.8149)
ob_camera.lock_rotations_4d = False
ob_camera.empty_display_type = 'ARROWS'
ob_camera.color = (0.0, 0.0, 0.0, 0.0)
ob_camera.display_type = 'WIRE'
ob_camera.lineart.crease_threshold = 0.0

# ---- collection membership
col_collection.objects.link(ob_cube)
col_collection.objects.link(ob_light)
col_collection.objects.link(ob_camera)

# ---- scene / render settings (as saved in the file)
scene.camera = ob_camera
scene.frame_start = 1; scene.frame_end = 250; scene.frame_set(1)
scene.render.engine = 'BLENDER_EEVEE_NEXT'
scene.cycles.sampling_pattern = 'TABULATED_SOBOL'
scene.cycles.use_light_tree = False
scene.view_settings.view_transform = 'Filmic'
bpy.context.view_layer.update()
